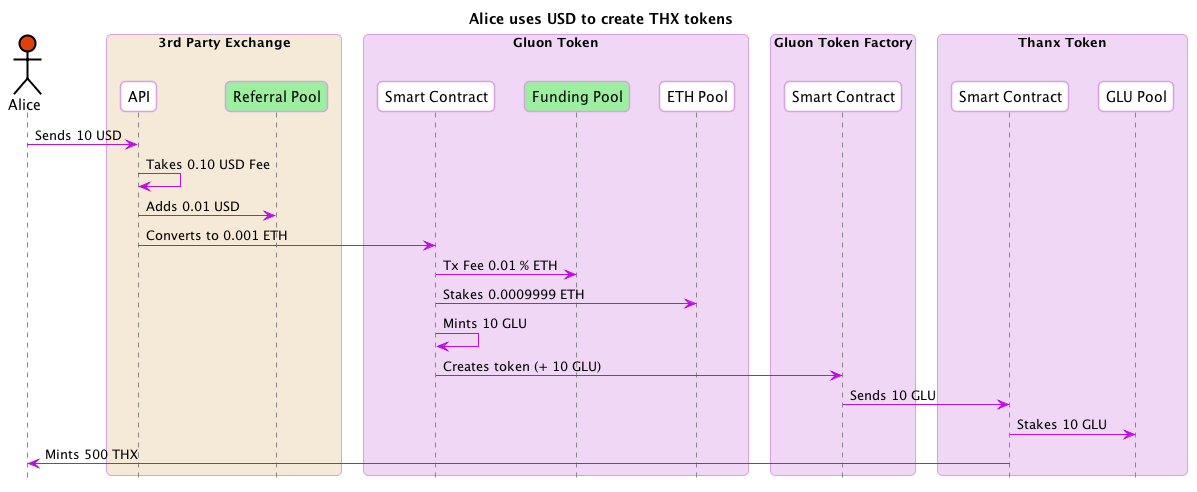

The diagram above was rendered by PlantUML. Its source (embedded in the PNG):
@startuml
skinparam shadowing false
skinparam roundcorner 10
skinparam BoxPadding 10
skinparam headerFontColor #BD10E0
skinparam headerFontSize 18
skinparam sequence {
  ArrowColor #BD10E0
  
  BoxBorderColor #D9A1E4
  BoxBackgroundColor #F0D7F5
  BoxPadding 10

  ParticipantBorderColor #D9A1E4
  ParticipantBackgroundColor #ffffff
  ParticipantPadding 10

  ActorBorderColor #000000
  ActorBackgroundColor #ffffff

  EntityBorderColor #BD10E0
  EntityBackgroundColor #ffffff


  LifeLineBorderColor #878787
}

hide footbox
title Alice uses USD to create THX tokens
actor Alice #E03F10
box "3rd Party Exchange" #F5E9D7 
  participant "API" as Exchange
  participant "Referral Pool" as ReferralPool #9CEF9F
end box
box "Gluon Token"
  participant "Smart Contract" as GluonSC
  participant "Funding Pool" as FundingPool #9CEF9F
  participant "ETH Pool" as ETHPool
end box
box "Gluon Token Factory"
  participant "Smart Contract" as GluonFactorySC
end box
box "Thanx Token"
  participant "Smart Contract" as ThanxSC
  participant "GLU Pool" as THXGLUPool
end box

Alice -> Exchange : Sends 10 USD
Exchange -> Exchange : Takes 0.10 USD Fee
Exchange -> ReferralPool : Adds 0.01 USD
Exchange -> GluonSC : Converts to 0.001 ETH
GluonSC -> FundingPool : Tx Fee 0.01 % ETH
GluonSC -> ETHPool : Stakes 0.0009999 ETH
GluonSC -> GluonSC : Mints 10 GLU
GluonSC -> GluonFactorySC : Creates token (+ 10 GLU)
GluonFactorySC -> ThanxSC : Sends 10 GLU

ThanxSC -> THXGLUPool : Stakes 10 GLU
ThanxSC -> Alice : Mints 500 THX

@enduml